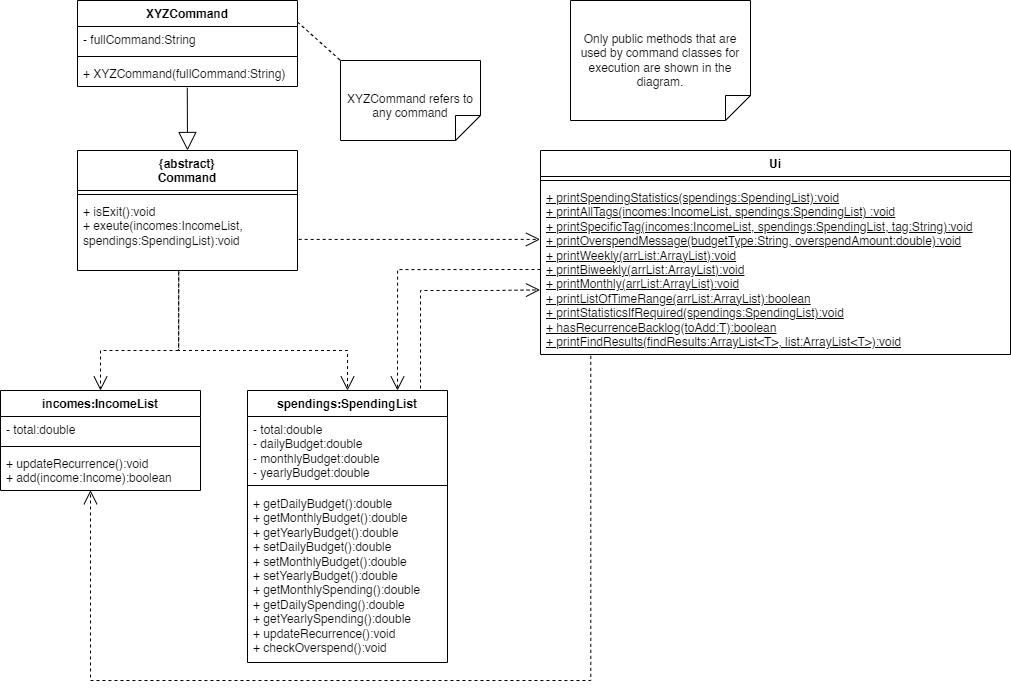

The diagram above was exported from draw.io. Its source (the exported page's mxGraphModel, read from the mxfile embedded in the PNG):
<mxGraphModel dx="1222" dy="934" grid="1" gridSize="10" guides="1" tooltips="1" connect="1" arrows="1" fold="1" page="1" pageScale="1" pageWidth="827" pageHeight="1169" math="0" shadow="0">
  <root>
    <mxCell id="WIyWlLk6GJQsqaUBKTNV-0" />
    <mxCell id="WIyWlLk6GJQsqaUBKTNV-1" parent="WIyWlLk6GJQsqaUBKTNV-0" />
    <mxCell id="lJRKsU2WNjcnRI6e_XWt-7" value="XYZCommand" style="swimlane;fontStyle=1;align=center;verticalAlign=top;childLayout=stackLayout;horizontal=1;startSize=26;horizontalStack=0;resizeParent=1;resizeParentMax=0;resizeLast=0;collapsible=1;marginBottom=0;whiteSpace=wrap;html=1;" parent="WIyWlLk6GJQsqaUBKTNV-1" vertex="1">
      <mxGeometry x="207" y="40" width="220" height="86" as="geometry" />
    </mxCell>
    <mxCell id="lJRKsU2WNjcnRI6e_XWt-8" value="- fullCommand:String" style="text;strokeColor=none;fillColor=none;align=left;verticalAlign=top;spacingLeft=4;spacingRight=4;overflow=hidden;rotatable=0;points=[[0,0.5],[1,0.5]];portConstraint=eastwest;whiteSpace=wrap;html=1;" parent="lJRKsU2WNjcnRI6e_XWt-7" vertex="1">
      <mxGeometry y="26" width="220" height="26" as="geometry" />
    </mxCell>
    <mxCell id="lJRKsU2WNjcnRI6e_XWt-9" value="" style="line;strokeWidth=1;fillColor=none;align=left;verticalAlign=middle;spacingTop=-1;spacingLeft=3;spacingRight=3;rotatable=0;labelPosition=right;points=[];portConstraint=eastwest;strokeColor=inherit;" parent="lJRKsU2WNjcnRI6e_XWt-7" vertex="1">
      <mxGeometry y="52" width="220" height="8" as="geometry" />
    </mxCell>
    <mxCell id="lJRKsU2WNjcnRI6e_XWt-10" value="+ XYZCommand(fullCommand:String)" style="text;strokeColor=none;fillColor=none;align=left;verticalAlign=top;spacingLeft=4;spacingRight=4;overflow=hidden;rotatable=0;points=[[0,0.5],[1,0.5]];portConstraint=eastwest;whiteSpace=wrap;html=1;" parent="lJRKsU2WNjcnRI6e_XWt-7" vertex="1">
      <mxGeometry y="60" width="220" height="26" as="geometry" />
    </mxCell>
    <mxCell id="lJRKsU2WNjcnRI6e_XWt-11" value="XYZCommand refers to any command" style="shape=note2;boundedLbl=1;whiteSpace=wrap;html=1;size=25;verticalAlign=top;align=center;flipV=1;" parent="WIyWlLk6GJQsqaUBKTNV-1" vertex="1">
      <mxGeometry x="470" y="100" width="140" height="80" as="geometry" />
    </mxCell>
    <mxCell id="lJRKsU2WNjcnRI6e_XWt-12" value="" style="endArrow=none;dashed=1;html=1;rounded=0;fontSize=12;startSize=8;endSize=8;curved=1;exitX=1;exitY=0.25;exitDx=0;exitDy=0;entryX=0;entryY=1;entryDx=0;entryDy=0;entryPerimeter=0;" parent="WIyWlLk6GJQsqaUBKTNV-1" source="lJRKsU2WNjcnRI6e_XWt-7" target="lJRKsU2WNjcnRI6e_XWt-11" edge="1">
      <mxGeometry width="50" height="50" relative="1" as="geometry">
        <mxPoint x="457" y="230" as="sourcePoint" />
        <mxPoint x="507" y="180" as="targetPoint" />
      </mxGeometry>
    </mxCell>
    <mxCell id="lJRKsU2WNjcnRI6e_XWt-27" value="" style="endArrow=open;endSize=12;dashed=1;html=1;rounded=0;fontSize=12;exitX=0.46;exitY=1.03;exitDx=0;exitDy=0;entryX=0.5;entryY=0;entryDx=0;entryDy=0;edgeStyle=orthogonalEdgeStyle;exitPerimeter=0;" parent="WIyWlLk6GJQsqaUBKTNV-1" source="lJRKsU2WNjcnRI6e_XWt-3" target="PTH7G4Kg7HEpN0CLAYnN-4" edge="1">
      <mxGeometry width="160" relative="1" as="geometry">
        <mxPoint x="447" y="272.47" as="sourcePoint" />
        <mxPoint x="517" y="227" as="targetPoint" />
        <Array as="points">
          <mxPoint x="308" y="390" />
          <mxPoint x="230" y="390" />
        </Array>
      </mxGeometry>
    </mxCell>
    <mxCell id="lJRKsU2WNjcnRI6e_XWt-29" value="" style="endArrow=open;endSize=12;dashed=1;html=1;rounded=0;fontSize=12;exitX=0.46;exitY=1.005;exitDx=0;exitDy=0;entryX=0.5;entryY=0;entryDx=0;entryDy=0;edgeStyle=orthogonalEdgeStyle;exitPerimeter=0;" parent="WIyWlLk6GJQsqaUBKTNV-1" source="lJRKsU2WNjcnRI6e_XWt-3" target="lJRKsU2WNjcnRI6e_XWt-31" edge="1">
      <mxGeometry width="160" relative="1" as="geometry">
        <mxPoint x="491" y="270" as="sourcePoint" />
        <mxPoint x="517" y="335" as="targetPoint" />
        <Array as="points">
          <mxPoint x="308" y="390" />
          <mxPoint x="477" y="390" />
        </Array>
      </mxGeometry>
    </mxCell>
    <mxCell id="lJRKsU2WNjcnRI6e_XWt-31" value="spendings:SpendingList" style="swimlane;fontStyle=1;align=center;verticalAlign=top;childLayout=stackLayout;horizontal=1;startSize=26;horizontalStack=0;resizeParent=1;resizeParentMax=0;resizeLast=0;collapsible=1;marginBottom=0;whiteSpace=wrap;html=1;" parent="WIyWlLk6GJQsqaUBKTNV-1" vertex="1">
      <mxGeometry x="377" y="430" width="200" height="272" as="geometry" />
    </mxCell>
    <mxCell id="lJRKsU2WNjcnRI6e_XWt-32" value="&lt;div&gt;- total:double&lt;/div&gt;- dailyBudget:double&lt;div&gt;- monthlyBudget:double&lt;/div&gt;&lt;div&gt;- yearlyBudget:double&lt;/div&gt;" style="text;strokeColor=none;fillColor=none;align=left;verticalAlign=top;spacingLeft=4;spacingRight=4;overflow=hidden;rotatable=0;points=[[0,0.5],[1,0.5]];portConstraint=eastwest;whiteSpace=wrap;html=1;" parent="lJRKsU2WNjcnRI6e_XWt-31" vertex="1">
      <mxGeometry y="26" width="200" height="64" as="geometry" />
    </mxCell>
    <mxCell id="lJRKsU2WNjcnRI6e_XWt-33" value="" style="line;strokeWidth=1;fillColor=none;align=left;verticalAlign=middle;spacingTop=-1;spacingLeft=3;spacingRight=3;rotatable=0;labelPosition=right;points=[];portConstraint=eastwest;strokeColor=inherit;" parent="lJRKsU2WNjcnRI6e_XWt-31" vertex="1">
      <mxGeometry y="90" width="200" height="10" as="geometry" />
    </mxCell>
    <mxCell id="lJRKsU2WNjcnRI6e_XWt-34" value="+ getDailyBudget():double&lt;div&gt;+ getMonthlyBudget():double&lt;/div&gt;&lt;div&gt;+ getYearlyBudget():double&lt;/div&gt;&lt;div&gt;+ setDailyBudget():double&lt;/div&gt;&lt;div&gt;+ setMonthlyBudget():double&lt;/div&gt;&lt;div&gt;+ setYearlyBudget():double&lt;/div&gt;&lt;div&gt;+ getMonthlySpending():double&lt;/div&gt;&lt;div&gt;+ getDailySpending():double&lt;/div&gt;&lt;div&gt;+ getYearlySpending():double&lt;/div&gt;&lt;div&gt;+ updateRecurrence():void&lt;/div&gt;&lt;div&gt;+ checkOverspend():void&lt;/div&gt;" style="text;strokeColor=none;fillColor=none;align=left;verticalAlign=top;spacingLeft=4;spacingRight=4;overflow=hidden;rotatable=0;points=[[0,0.5],[1,0.5]];portConstraint=eastwest;whiteSpace=wrap;html=1;" parent="lJRKsU2WNjcnRI6e_XWt-31" vertex="1">
      <mxGeometry y="100" width="200" height="172" as="geometry" />
    </mxCell>
    <mxCell id="lJRKsU2WNjcnRI6e_XWt-40" value="Ui" style="swimlane;fontStyle=1;align=center;verticalAlign=top;childLayout=stackLayout;horizontal=1;startSize=26;horizontalStack=0;resizeParent=1;resizeParentMax=0;resizeLast=0;collapsible=1;marginBottom=0;whiteSpace=wrap;html=1;" parent="WIyWlLk6GJQsqaUBKTNV-1" vertex="1">
      <mxGeometry x="670" y="190" width="470" height="204" as="geometry" />
    </mxCell>
    <mxCell id="lJRKsU2WNjcnRI6e_XWt-42" value="" style="line;strokeWidth=1;fillColor=none;align=left;verticalAlign=middle;spacingTop=-1;spacingLeft=3;spacingRight=3;rotatable=0;labelPosition=right;points=[];portConstraint=eastwest;strokeColor=inherit;" parent="lJRKsU2WNjcnRI6e_XWt-40" vertex="1">
      <mxGeometry y="26" width="470" height="8" as="geometry" />
    </mxCell>
    <mxCell id="lJRKsU2WNjcnRI6e_XWt-43" value="&lt;u&gt;+ printSpendingStatistics(spendings:SpendingList):void&lt;/u&gt;&lt;div&gt;&lt;u&gt;+ printAllTags(incomes:IncomeList, spendings:SpendingList) :void&lt;/u&gt;&lt;/div&gt;&lt;div&gt;&lt;u&gt;+ printSpecificTag(incomes:IncomeList, spendings:SpendingList, tag:String):void&lt;/u&gt;&lt;/div&gt;&lt;div&gt;&lt;u&gt;+ printOverspendMessage(budgetType:String, overspendAmount:double):void&lt;/u&gt;&lt;/div&gt;&lt;div&gt;&lt;u&gt;+ printWeekly(arrList:ArrayList):void&lt;/u&gt;&lt;/div&gt;&lt;div&gt;&lt;u&gt;+ printBiweekly(arrList:ArrayList):void&lt;/u&gt;&lt;u&gt;&lt;br&gt;&lt;/u&gt;&lt;/div&gt;&lt;div&gt;&lt;u&gt;+ printMonthly(arrList:ArrayList):void&lt;/u&gt;&lt;u&gt;&lt;br&gt;&lt;/u&gt;&lt;/div&gt;&lt;div&gt;&lt;u&gt;+ printListOfTimeRange(arrList:ArrayList):boolean&lt;/u&gt;&lt;u&gt;&lt;br&gt;&lt;/u&gt;&lt;/div&gt;&lt;div&gt;&lt;u&gt;+ printStatisticsIfRequired(spendings:SpendingList):void&lt;/u&gt;&lt;/div&gt;&lt;div&gt;&lt;u&gt;+ hasRecurrenceBacklog(toAdd:T):boolean&lt;/u&gt;&lt;/div&gt;&lt;div&gt;&lt;u&gt;+ printFindResults(findResults:ArrayList&amp;lt;T&amp;gt;, list:ArrayList&amp;lt;T&amp;gt;):void&lt;/u&gt;&lt;/div&gt;" style="text;strokeColor=none;fillColor=none;align=left;verticalAlign=top;spacingLeft=4;spacingRight=4;overflow=hidden;rotatable=0;points=[[0,0.5],[1,0.5]];portConstraint=eastwest;whiteSpace=wrap;html=1;" parent="lJRKsU2WNjcnRI6e_XWt-40" vertex="1">
      <mxGeometry y="34" width="470" height="170" as="geometry" />
    </mxCell>
    <mxCell id="lJRKsU2WNjcnRI6e_XWt-0" value="&lt;div&gt;{abstract}&lt;/div&gt;Command" style="swimlane;fontStyle=1;align=center;verticalAlign=top;childLayout=stackLayout;horizontal=1;startSize=40;horizontalStack=0;resizeParent=1;resizeParentMax=0;resizeLast=0;collapsible=1;marginBottom=0;whiteSpace=wrap;html=1;" parent="WIyWlLk6GJQsqaUBKTNV-1" vertex="1">
      <mxGeometry x="207" y="190" width="220" height="120" as="geometry">
        <mxRectangle x="290" y="170" width="100" height="30" as="alternateBounds" />
      </mxGeometry>
    </mxCell>
    <mxCell id="lJRKsU2WNjcnRI6e_XWt-2" value="" style="line;strokeWidth=1;fillColor=none;align=left;verticalAlign=middle;spacingTop=-1;spacingLeft=3;spacingRight=3;rotatable=0;labelPosition=right;points=[];portConstraint=eastwest;strokeColor=inherit;" parent="lJRKsU2WNjcnRI6e_XWt-0" vertex="1">
      <mxGeometry y="40" width="220" height="8" as="geometry" />
    </mxCell>
    <mxCell id="lJRKsU2WNjcnRI6e_XWt-3" value="+ isExit():void&lt;div&gt;+ exeute(incomes:IncomeList, spendings:SpendingList):void&lt;/div&gt;" style="text;strokeColor=none;fillColor=none;align=left;verticalAlign=top;spacingLeft=4;spacingRight=4;overflow=hidden;rotatable=0;points=[[0,0.5],[1,0.5]];portConstraint=eastwest;whiteSpace=wrap;html=1;" parent="lJRKsU2WNjcnRI6e_XWt-0" vertex="1">
      <mxGeometry y="48" width="220" height="72" as="geometry" />
    </mxCell>
    <mxCell id="lJRKsU2WNjcnRI6e_XWt-15" value="" style="endArrow=block;endSize=16;endFill=0;html=1;rounded=0;fontSize=12;curved=1;exitX=0.499;exitY=1.049;exitDx=0;exitDy=0;exitPerimeter=0;entryX=0.5;entryY=0;entryDx=0;entryDy=0;" parent="WIyWlLk6GJQsqaUBKTNV-1" source="lJRKsU2WNjcnRI6e_XWt-10" target="lJRKsU2WNjcnRI6e_XWt-0" edge="1">
      <mxGeometry width="160" relative="1" as="geometry">
        <mxPoint x="327" y="140" as="sourcePoint" />
        <mxPoint x="397" y="50" as="targetPoint" />
      </mxGeometry>
    </mxCell>
    <mxCell id="lJRKsU2WNjcnRI6e_XWt-49" value="Only public methods that are used by command classes for execution are shown in the diagram." style="shape=note2;boundedLbl=1;whiteSpace=wrap;html=1;size=25;verticalAlign=top;align=center;flipV=1;" parent="WIyWlLk6GJQsqaUBKTNV-1" vertex="1">
      <mxGeometry x="700" y="40" width="180" height="120" as="geometry" />
    </mxCell>
    <mxCell id="lJRKsU2WNjcnRI6e_XWt-53" value="" style="endArrow=open;endSize=12;dashed=1;html=1;rounded=0;fontSize=12;exitX=0.107;exitY=1.008;exitDx=0;exitDy=0;exitPerimeter=0;edgeStyle=orthogonalEdgeStyle;entryX=0.455;entryY=0.992;entryDx=0;entryDy=0;entryPerimeter=0;" parent="WIyWlLk6GJQsqaUBKTNV-1" source="lJRKsU2WNjcnRI6e_XWt-43" target="PTH7G4Kg7HEpN0CLAYnN-7" edge="1">
      <mxGeometry width="160" relative="1" as="geometry">
        <mxPoint x="200" y="730" as="sourcePoint" />
        <mxPoint y="550" as="targetPoint" />
        <Array as="points">
          <mxPoint x="720" y="720" />
          <mxPoint x="220" y="720" />
          <mxPoint x="220" y="530" />
        </Array>
      </mxGeometry>
    </mxCell>
    <mxCell id="lJRKsU2WNjcnRI6e_XWt-54" value="" style="endArrow=open;endSize=12;dashed=1;html=1;rounded=0;fontSize=12;exitX=0;exitY=0.5;exitDx=0;exitDy=0;entryX=0.75;entryY=0;entryDx=0;entryDy=0;edgeStyle=orthogonalEdgeStyle;" parent="WIyWlLk6GJQsqaUBKTNV-1" source="lJRKsU2WNjcnRI6e_XWt-43" target="lJRKsU2WNjcnRI6e_XWt-31" edge="1">
      <mxGeometry width="160" relative="1" as="geometry">
        <mxPoint x="430" y="650" as="sourcePoint" />
        <mxPoint x="590" y="650" as="targetPoint" />
      </mxGeometry>
    </mxCell>
    <mxCell id="lJRKsU2WNjcnRI6e_XWt-55" value="" style="endArrow=open;endSize=12;dashed=1;html=1;rounded=0;fontSize=12;edgeStyle=orthogonalEdgeStyle;entryX=-0.001;entryY=0.62;entryDx=0;entryDy=0;entryPerimeter=0;" parent="WIyWlLk6GJQsqaUBKTNV-1" target="lJRKsU2WNjcnRI6e_XWt-43" edge="1">
      <mxGeometry width="160" relative="1" as="geometry">
        <mxPoint x="550" y="428" as="sourcePoint" />
        <mxPoint x="620" y="350" as="targetPoint" />
        <Array as="points">
          <mxPoint x="550" y="330" />
          <mxPoint x="620" y="330" />
        </Array>
      </mxGeometry>
    </mxCell>
    <mxCell id="VLo0LQePdQa-nSVOcm7t-0" value="" style="endArrow=open;endSize=12;dashed=1;html=1;rounded=0;fontSize=12;exitX=1;exitY=0.5;exitDx=0;exitDy=0;edgeStyle=orthogonalEdgeStyle;entryX=-0.001;entryY=0.323;entryDx=0;entryDy=0;entryPerimeter=0;" parent="WIyWlLk6GJQsqaUBKTNV-1" source="lJRKsU2WNjcnRI6e_XWt-3" target="lJRKsU2WNjcnRI6e_XWt-43" edge="1">
      <mxGeometry width="160" relative="1" as="geometry">
        <mxPoint x="460" y="270" as="sourcePoint" />
        <mxPoint x="590" y="330" as="targetPoint" />
        <Array as="points">
          <mxPoint x="427" y="279" />
        </Array>
      </mxGeometry>
    </mxCell>
    <mxCell id="PTH7G4Kg7HEpN0CLAYnN-4" value="incomes:IncomeList" style="swimlane;fontStyle=1;align=center;verticalAlign=top;childLayout=stackLayout;horizontal=1;startSize=26;horizontalStack=0;resizeParent=1;resizeParentMax=0;resizeLast=0;collapsible=1;marginBottom=0;whiteSpace=wrap;html=1;" vertex="1" parent="WIyWlLk6GJQsqaUBKTNV-1">
      <mxGeometry x="130" y="430" width="200" height="100" as="geometry" />
    </mxCell>
    <mxCell id="PTH7G4Kg7HEpN0CLAYnN-5" value="- total:double" style="text;strokeColor=none;fillColor=none;align=left;verticalAlign=top;spacingLeft=4;spacingRight=4;overflow=hidden;rotatable=0;points=[[0,0.5],[1,0.5]];portConstraint=eastwest;whiteSpace=wrap;html=1;" vertex="1" parent="PTH7G4Kg7HEpN0CLAYnN-4">
      <mxGeometry y="26" width="200" height="26" as="geometry" />
    </mxCell>
    <mxCell id="PTH7G4Kg7HEpN0CLAYnN-6" value="" style="line;strokeWidth=1;fillColor=none;align=left;verticalAlign=middle;spacingTop=-1;spacingLeft=3;spacingRight=3;rotatable=0;labelPosition=right;points=[];portConstraint=eastwest;strokeColor=inherit;" vertex="1" parent="PTH7G4Kg7HEpN0CLAYnN-4">
      <mxGeometry y="52" width="200" height="8" as="geometry" />
    </mxCell>
    <mxCell id="PTH7G4Kg7HEpN0CLAYnN-7" value="+ updateRecurrence():void&lt;div&gt;+ add(income:Income):boolean&lt;br&gt;&lt;div&gt;&lt;br&gt;&lt;/div&gt;&lt;/div&gt;" style="text;strokeColor=none;fillColor=none;align=left;verticalAlign=top;spacingLeft=4;spacingRight=4;overflow=hidden;rotatable=0;points=[[0,0.5],[1,0.5]];portConstraint=eastwest;whiteSpace=wrap;html=1;" vertex="1" parent="PTH7G4Kg7HEpN0CLAYnN-4">
      <mxGeometry y="60" width="200" height="40" as="geometry" />
    </mxCell>
  </root>
</mxGraphModel>